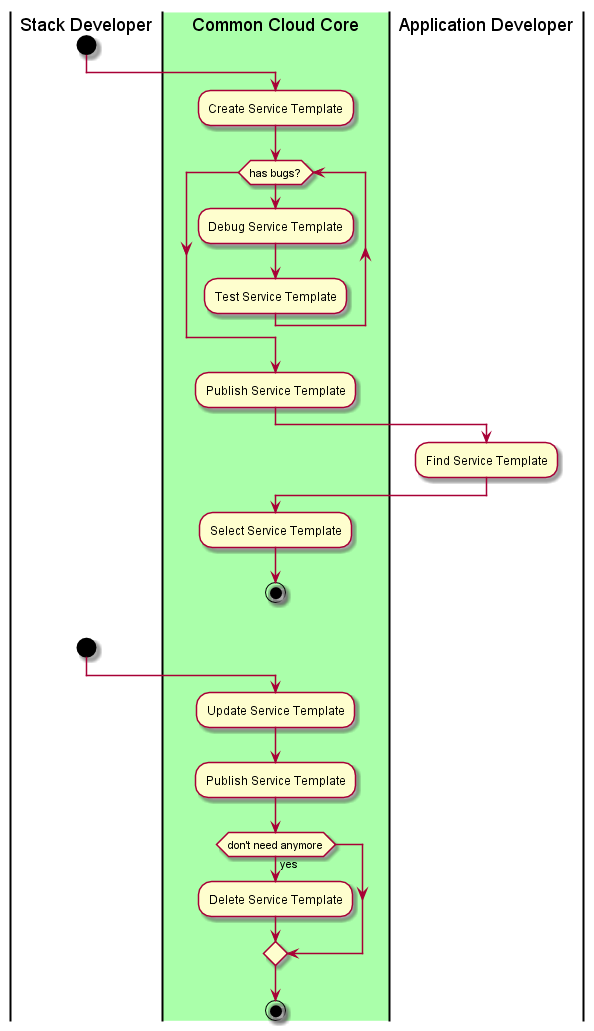

The diagram above was rendered by PlantUML. Its source (embedded in the PNG):
@startuml
|Stack Developer|
start
|#aaffaa|Common Cloud Core|
:Create Service Template;
while(has bugs?)
:Debug Service Template;
:Test Service Template;
endwhile
:Publish Service Template;
|Application Developer|
:Find Service Template;
|Common Cloud Core|
:Select Service Template;
stop
|Stack Developer|
start
|Common Cloud Core|
:Update Service Template;
:Publish Service Template;
if(don't need anymore) then (yes)
:Delete Service Template;
endif
stop
@enduml